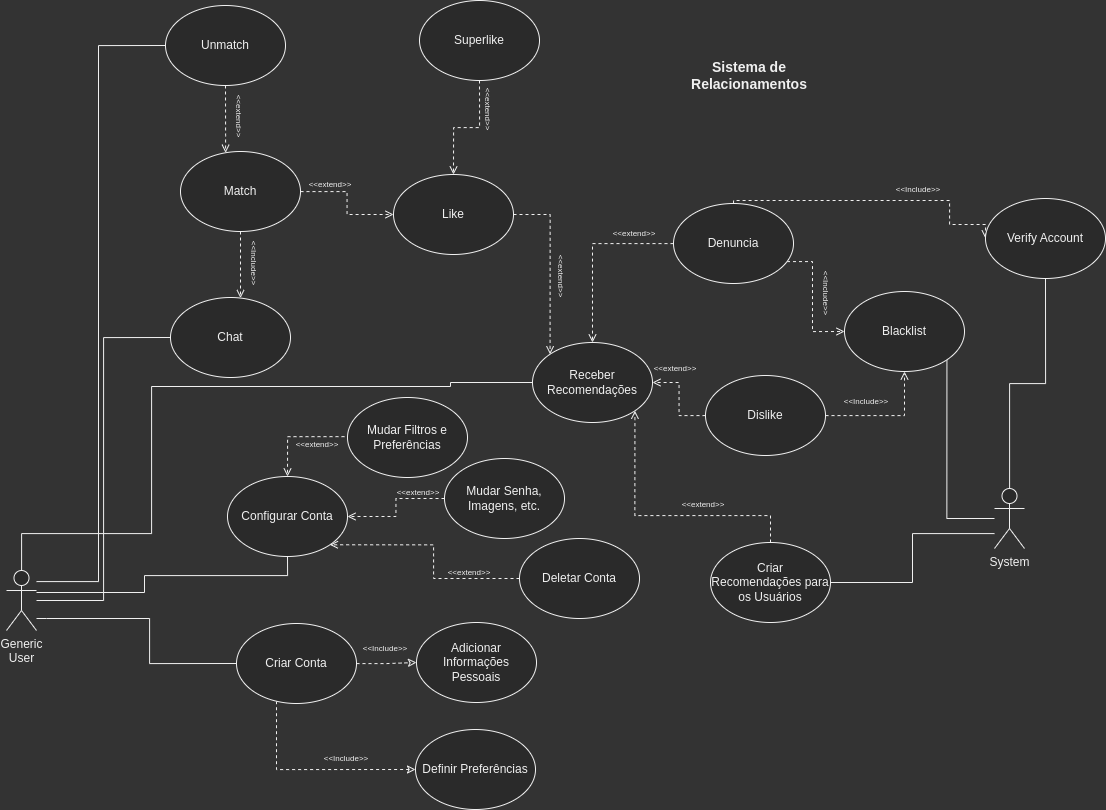

The diagram above was exported from draw.io. Its source (the exported page's mxGraphModel, read from the mxfile embedded in the PNG):
<mxGraphModel dx="1422" dy="1031" grid="0" gridSize="10" guides="1" tooltips="1" connect="1" arrows="1" fold="1" page="1" pageScale="1" pageWidth="1169" pageHeight="827" background="#333333" math="0" shadow="0">
  <root>
    <mxCell id="0" />
    <mxCell id="1" parent="0" />
    <mxCell id="l32DJGtVyzONxHXfY-Ln-10" style="edgeStyle=orthogonalEdgeStyle;rounded=0;orthogonalLoop=1;jettySize=auto;html=1;entryX=0;entryY=0.5;entryDx=0;entryDy=0;endArrow=none;endFill=0;" parent="1" source="l32DJGtVyzONxHXfY-Ln-5" target="l32DJGtVyzONxHXfY-Ln-7" edge="1">
      <mxGeometry relative="1" as="geometry">
        <Array as="points">
          <mxPoint x="92" y="635" />
          <mxPoint x="195" y="635" />
          <mxPoint x="195" y="747" />
        </Array>
      </mxGeometry>
    </mxCell>
    <mxCell id="_QkGTINlWm3ZBMpklZ2M-16" style="edgeStyle=orthogonalEdgeStyle;rounded=0;orthogonalLoop=1;jettySize=auto;html=1;fontSize=8;endArrow=none;endFill=0;" parent="1" source="l32DJGtVyzONxHXfY-Ln-5" target="_QkGTINlWm3ZBMpklZ2M-11" edge="1">
      <mxGeometry relative="1" as="geometry">
        <Array as="points">
          <mxPoint x="190" y="609" />
          <mxPoint x="190" y="592" />
        </Array>
      </mxGeometry>
    </mxCell>
    <mxCell id="_QkGTINlWm3ZBMpklZ2M-18" style="edgeStyle=orthogonalEdgeStyle;rounded=0;orthogonalLoop=1;jettySize=auto;html=1;entryX=0;entryY=0.5;entryDx=0;entryDy=0;fontSize=8;endArrow=none;endFill=0;" parent="1" source="l32DJGtVyzONxHXfY-Ln-5" target="_QkGTINlWm3ZBMpklZ2M-28" edge="1">
      <mxGeometry relative="1" as="geometry">
        <mxPoint x="304" y="302" as="targetPoint" />
        <Array as="points">
          <mxPoint x="67" y="550" />
          <mxPoint x="197" y="550" />
          <mxPoint x="197" y="403" />
          <mxPoint x="496" y="403" />
          <mxPoint x="496" y="399" />
        </Array>
      </mxGeometry>
    </mxCell>
    <mxCell id="_QkGTINlWm3ZBMpklZ2M-61" style="edgeStyle=orthogonalEdgeStyle;rounded=0;orthogonalLoop=1;jettySize=auto;html=1;entryX=0;entryY=0.5;entryDx=0;entryDy=0;fontSize=8;endArrow=none;endFill=0;" parent="1" source="l32DJGtVyzONxHXfY-Ln-5" target="_QkGTINlWm3ZBMpklZ2M-58" edge="1">
      <mxGeometry relative="1" as="geometry" />
    </mxCell>
    <mxCell id="_QkGTINlWm3ZBMpklZ2M-62" style="edgeStyle=orthogonalEdgeStyle;rounded=0;orthogonalLoop=1;jettySize=auto;html=1;entryX=0;entryY=0.5;entryDx=0;entryDy=0;fontSize=8;endArrow=none;endFill=0;" parent="1" source="l32DJGtVyzONxHXfY-Ln-5" target="_QkGTINlWm3ZBMpklZ2M-59" edge="1">
      <mxGeometry relative="1" as="geometry">
        <Array as="points">
          <mxPoint x="144" y="598" />
          <mxPoint x="144" y="62" />
        </Array>
      </mxGeometry>
    </mxCell>
    <mxCell id="l32DJGtVyzONxHXfY-Ln-5" value="Generic &lt;br&gt;User" style="shape=umlActor;verticalLabelPosition=bottom;verticalAlign=top;html=1;outlineConnect=0;" parent="1" vertex="1">
      <mxGeometry x="52" y="587" width="30" height="60" as="geometry" />
    </mxCell>
    <mxCell id="_QkGTINlWm3ZBMpklZ2M-90" style="edgeStyle=orthogonalEdgeStyle;rounded=0;orthogonalLoop=1;jettySize=auto;html=1;fontSize=8;endArrow=none;endFill=0;" parent="1" source="_QkGTINlWm3ZBMpklZ2M-1" target="_QkGTINlWm3ZBMpklZ2M-47" edge="1">
      <mxGeometry relative="1" as="geometry" />
    </mxCell>
    <mxCell id="_QkGTINlWm3ZBMpklZ2M-91" style="edgeStyle=orthogonalEdgeStyle;rounded=0;orthogonalLoop=1;jettySize=auto;html=1;entryX=1;entryY=1;entryDx=0;entryDy=0;fontSize=8;endArrow=none;endFill=0;" parent="1" source="_QkGTINlWm3ZBMpklZ2M-1" target="_QkGTINlWm3ZBMpklZ2M-41" edge="1">
      <mxGeometry relative="1" as="geometry" />
    </mxCell>
    <mxCell id="_QkGTINlWm3ZBMpklZ2M-92" style="edgeStyle=orthogonalEdgeStyle;rounded=0;orthogonalLoop=1;jettySize=auto;html=1;fontSize=8;endArrow=none;endFill=0;" parent="1" source="_QkGTINlWm3ZBMpklZ2M-1" target="_QkGTINlWm3ZBMpklZ2M-32" edge="1">
      <mxGeometry relative="1" as="geometry">
        <Array as="points">
          <mxPoint x="958" y="550" />
          <mxPoint x="958" y="599" />
        </Array>
      </mxGeometry>
    </mxCell>
    <mxCell id="_QkGTINlWm3ZBMpklZ2M-1" value="System" style="shape=umlActor;verticalLabelPosition=bottom;verticalAlign=top;html=1;outlineConnect=0;" parent="1" vertex="1">
      <mxGeometry x="1040" y="505" width="30" height="60" as="geometry" />
    </mxCell>
    <mxCell id="l32DJGtVyzONxHXfY-Ln-14" style="edgeStyle=orthogonalEdgeStyle;rounded=0;orthogonalLoop=1;jettySize=auto;html=1;endArrow=classic;endFill=0;dashed=1;" parent="1" source="l32DJGtVyzONxHXfY-Ln-7" target="l32DJGtVyzONxHXfY-Ln-12" edge="1">
      <mxGeometry relative="1" as="geometry" />
    </mxCell>
    <mxCell id="l32DJGtVyzONxHXfY-Ln-15" style="edgeStyle=orthogonalEdgeStyle;rounded=0;orthogonalLoop=1;jettySize=auto;html=1;entryX=0;entryY=0.5;entryDx=0;entryDy=0;dashed=1;endArrow=classic;endFill=0;" parent="1" source="l32DJGtVyzONxHXfY-Ln-7" target="l32DJGtVyzONxHXfY-Ln-13" edge="1">
      <mxGeometry relative="1" as="geometry">
        <Array as="points">
          <mxPoint x="322" y="658" />
        </Array>
      </mxGeometry>
    </mxCell>
    <mxCell id="l32DJGtVyzONxHXfY-Ln-7" value="Criar Conta" style="ellipse;whiteSpace=wrap;html=1;" parent="1" vertex="1">
      <mxGeometry x="282" y="640" width="120" height="80" as="geometry" />
    </mxCell>
    <mxCell id="l32DJGtVyzONxHXfY-Ln-12" value="Adicionar Informações Pessoais" style="ellipse;whiteSpace=wrap;html=1;" parent="1" vertex="1">
      <mxGeometry x="462" y="639" width="120" height="80" as="geometry" />
    </mxCell>
    <mxCell id="l32DJGtVyzONxHXfY-Ln-13" value="Definir Preferências" style="ellipse;whiteSpace=wrap;html=1;" parent="1" vertex="1">
      <mxGeometry x="461" y="746" width="120" height="80" as="geometry" />
    </mxCell>
    <mxCell id="_QkGTINlWm3ZBMpklZ2M-11" value="Configurar Conta" style="ellipse;whiteSpace=wrap;html=1;" parent="1" vertex="1">
      <mxGeometry x="273" y="493" width="120" height="80" as="geometry" />
    </mxCell>
    <mxCell id="_QkGTINlWm3ZBMpklZ2M-12" value="&lt;font style=&quot;font-size: 8px;&quot;&gt;&amp;lt;&amp;lt;Include&amp;gt;&amp;gt;&lt;/font&gt;" style="text;html=1;strokeColor=none;fillColor=none;align=center;verticalAlign=middle;whiteSpace=wrap;rounded=0;" parent="1" vertex="1">
      <mxGeometry x="401" y="649" width="60" height="30" as="geometry" />
    </mxCell>
    <mxCell id="_QkGTINlWm3ZBMpklZ2M-13" value="&lt;font style=&quot;font-size: 8px;&quot;&gt;&amp;lt;&amp;lt;Include&amp;gt;&amp;gt;&lt;/font&gt;" style="text;html=1;strokeColor=none;fillColor=none;align=center;verticalAlign=middle;whiteSpace=wrap;rounded=0;" parent="1" vertex="1">
      <mxGeometry x="362" y="759" width="60" height="30" as="geometry" />
    </mxCell>
    <mxCell id="_QkGTINlWm3ZBMpklZ2M-20" style="edgeStyle=orthogonalEdgeStyle;rounded=0;orthogonalLoop=1;jettySize=auto;html=1;fontSize=8;endArrow=open;endFill=0;dashed=1;" parent="1" source="_QkGTINlWm3ZBMpklZ2M-19" target="_QkGTINlWm3ZBMpklZ2M-11" edge="1">
      <mxGeometry relative="1" as="geometry" />
    </mxCell>
    <mxCell id="_QkGTINlWm3ZBMpklZ2M-19" value="Mudar Senha, Imagens, etc." style="ellipse;whiteSpace=wrap;html=1;" parent="1" vertex="1">
      <mxGeometry x="490" y="475" width="120" height="80" as="geometry" />
    </mxCell>
    <mxCell id="_QkGTINlWm3ZBMpklZ2M-23" style="edgeStyle=orthogonalEdgeStyle;rounded=0;orthogonalLoop=1;jettySize=auto;html=1;entryX=1;entryY=1;entryDx=0;entryDy=0;dashed=1;fontSize=8;endArrow=open;endFill=0;" parent="1" source="_QkGTINlWm3ZBMpklZ2M-21" target="_QkGTINlWm3ZBMpklZ2M-11" edge="1">
      <mxGeometry relative="1" as="geometry" />
    </mxCell>
    <mxCell id="_QkGTINlWm3ZBMpklZ2M-21" value="Deletar Conta" style="ellipse;whiteSpace=wrap;html=1;" parent="1" vertex="1">
      <mxGeometry x="565" y="555" width="120" height="80" as="geometry" />
    </mxCell>
    <mxCell id="_QkGTINlWm3ZBMpklZ2M-24" style="edgeStyle=orthogonalEdgeStyle;rounded=0;orthogonalLoop=1;jettySize=auto;html=1;entryX=0.5;entryY=0;entryDx=0;entryDy=0;dashed=1;fontSize=8;endArrow=open;endFill=0;" parent="1" target="_QkGTINlWm3ZBMpklZ2M-11" edge="1">
      <mxGeometry relative="1" as="geometry">
        <mxPoint x="396.00038265428157" y="453.14285714285734" as="sourcePoint" />
      </mxGeometry>
    </mxCell>
    <mxCell id="_QkGTINlWm3ZBMpklZ2M-22" value="Mudar Filtros e Preferências" style="ellipse;whiteSpace=wrap;html=1;" parent="1" vertex="1">
      <mxGeometry x="393" y="414" width="120" height="80" as="geometry" />
    </mxCell>
    <mxCell id="_QkGTINlWm3ZBMpklZ2M-25" value="&lt;font style=&quot;font-size: 8px;&quot;&gt;&amp;lt;&amp;lt;extend&amp;gt;&amp;gt;&lt;/font&gt;" style="text;html=1;strokeColor=none;fillColor=none;align=center;verticalAlign=middle;whiteSpace=wrap;rounded=0;" parent="1" vertex="1">
      <mxGeometry x="485" y="573" width="60" height="30" as="geometry" />
    </mxCell>
    <mxCell id="_QkGTINlWm3ZBMpklZ2M-26" value="&lt;font style=&quot;font-size: 8px;&quot;&gt;&amp;lt;&amp;lt;extend&amp;gt;&amp;gt;&lt;/font&gt;" style="text;html=1;strokeColor=none;fillColor=none;align=center;verticalAlign=middle;whiteSpace=wrap;rounded=0;" parent="1" vertex="1">
      <mxGeometry x="434" y="493" width="60" height="30" as="geometry" />
    </mxCell>
    <mxCell id="_QkGTINlWm3ZBMpklZ2M-27" value="&lt;font style=&quot;font-size: 8px;&quot;&gt;&amp;lt;&amp;lt;extend&amp;gt;&amp;gt;&lt;/font&gt;" style="text;html=1;strokeColor=none;fillColor=none;align=center;verticalAlign=middle;whiteSpace=wrap;rounded=0;" parent="1" vertex="1">
      <mxGeometry x="333" y="445" width="60" height="30" as="geometry" />
    </mxCell>
    <mxCell id="_QkGTINlWm3ZBMpklZ2M-28" value="Receber Recomendações" style="ellipse;whiteSpace=wrap;html=1;" parent="1" vertex="1">
      <mxGeometry x="578" y="359" width="120" height="80" as="geometry" />
    </mxCell>
    <mxCell id="_QkGTINlWm3ZBMpklZ2M-88" style="edgeStyle=orthogonalEdgeStyle;rounded=0;orthogonalLoop=1;jettySize=auto;html=1;entryX=1;entryY=1;entryDx=0;entryDy=0;fontSize=8;endArrow=open;endFill=0;dashed=1;" parent="1" source="_QkGTINlWm3ZBMpklZ2M-32" target="_QkGTINlWm3ZBMpklZ2M-28" edge="1">
      <mxGeometry relative="1" as="geometry">
        <Array as="points">
          <mxPoint x="816" y="532" />
          <mxPoint x="680" y="532" />
        </Array>
      </mxGeometry>
    </mxCell>
    <mxCell id="_QkGTINlWm3ZBMpklZ2M-32" value="Criar Recomendações para os Usuários" style="ellipse;whiteSpace=wrap;html=1;" parent="1" vertex="1">
      <mxGeometry x="756" y="559" width="120" height="80" as="geometry" />
    </mxCell>
    <mxCell id="_QkGTINlWm3ZBMpklZ2M-42" style="edgeStyle=orthogonalEdgeStyle;rounded=0;orthogonalLoop=1;jettySize=auto;html=1;dashed=1;fontSize=8;endArrow=open;endFill=0;" parent="1" source="_QkGTINlWm3ZBMpklZ2M-37" target="_QkGTINlWm3ZBMpklZ2M-41" edge="1">
      <mxGeometry relative="1" as="geometry" />
    </mxCell>
    <mxCell id="_QkGTINlWm3ZBMpklZ2M-67" style="edgeStyle=orthogonalEdgeStyle;rounded=0;orthogonalLoop=1;jettySize=auto;html=1;fontSize=8;endArrow=open;endFill=0;dashed=1;" parent="1" source="_QkGTINlWm3ZBMpklZ2M-37" target="_QkGTINlWm3ZBMpklZ2M-28" edge="1">
      <mxGeometry relative="1" as="geometry" />
    </mxCell>
    <mxCell id="_QkGTINlWm3ZBMpklZ2M-37" value="Dislike" style="ellipse;whiteSpace=wrap;html=1;" parent="1" vertex="1">
      <mxGeometry x="751" y="392" width="120" height="80" as="geometry" />
    </mxCell>
    <mxCell id="_QkGTINlWm3ZBMpklZ2M-69" style="edgeStyle=orthogonalEdgeStyle;rounded=0;orthogonalLoop=1;jettySize=auto;html=1;entryX=0;entryY=0;entryDx=0;entryDy=0;dashed=1;fontSize=8;endArrow=open;endFill=0;" parent="1" source="_QkGTINlWm3ZBMpklZ2M-38" target="_QkGTINlWm3ZBMpklZ2M-28" edge="1">
      <mxGeometry relative="1" as="geometry" />
    </mxCell>
    <mxCell id="_QkGTINlWm3ZBMpklZ2M-38" value="Like" style="ellipse;whiteSpace=wrap;html=1;" parent="1" vertex="1">
      <mxGeometry x="439" y="191" width="120" height="80" as="geometry" />
    </mxCell>
    <mxCell id="_QkGTINlWm3ZBMpklZ2M-46" style="edgeStyle=orthogonalEdgeStyle;rounded=0;orthogonalLoop=1;jettySize=auto;html=1;entryX=0;entryY=0.5;entryDx=0;entryDy=0;dashed=1;fontSize=8;endArrow=open;endFill=0;" parent="1" source="_QkGTINlWm3ZBMpklZ2M-39" target="_QkGTINlWm3ZBMpklZ2M-41" edge="1">
      <mxGeometry relative="1" as="geometry">
        <Array as="points">
          <mxPoint x="858" y="278" />
          <mxPoint x="858" y="348" />
        </Array>
      </mxGeometry>
    </mxCell>
    <mxCell id="_QkGTINlWm3ZBMpklZ2M-48" style="edgeStyle=orthogonalEdgeStyle;rounded=0;orthogonalLoop=1;jettySize=auto;html=1;entryX=0;entryY=0.5;entryDx=0;entryDy=0;dashed=1;fontSize=8;endArrow=open;endFill=0;" parent="1" source="_QkGTINlWm3ZBMpklZ2M-39" target="_QkGTINlWm3ZBMpklZ2M-47" edge="1">
      <mxGeometry relative="1" as="geometry">
        <Array as="points">
          <mxPoint x="995" y="217" />
          <mxPoint x="995" y="241" />
        </Array>
      </mxGeometry>
    </mxCell>
    <mxCell id="_QkGTINlWm3ZBMpklZ2M-68" style="edgeStyle=orthogonalEdgeStyle;rounded=0;orthogonalLoop=1;jettySize=auto;html=1;dashed=1;fontSize=8;endArrow=open;endFill=0;" parent="1" source="_QkGTINlWm3ZBMpklZ2M-39" target="_QkGTINlWm3ZBMpklZ2M-28" edge="1">
      <mxGeometry relative="1" as="geometry" />
    </mxCell>
    <mxCell id="_QkGTINlWm3ZBMpklZ2M-39" value="Denuncia" style="ellipse;whiteSpace=wrap;html=1;" parent="1" vertex="1">
      <mxGeometry x="719" y="220" width="120" height="80" as="geometry" />
    </mxCell>
    <mxCell id="_QkGTINlWm3ZBMpklZ2M-55" style="edgeStyle=orthogonalEdgeStyle;rounded=0;orthogonalLoop=1;jettySize=auto;html=1;entryX=0.5;entryY=0;entryDx=0;entryDy=0;dashed=1;fontSize=8;endArrow=open;endFill=0;" parent="1" source="_QkGTINlWm3ZBMpklZ2M-40" target="_QkGTINlWm3ZBMpklZ2M-38" edge="1">
      <mxGeometry relative="1" as="geometry" />
    </mxCell>
    <mxCell id="_QkGTINlWm3ZBMpklZ2M-40" value="Superlike" style="ellipse;whiteSpace=wrap;html=1;" parent="1" vertex="1">
      <mxGeometry x="465" y="17" width="120" height="80" as="geometry" />
    </mxCell>
    <mxCell id="_QkGTINlWm3ZBMpklZ2M-41" value="Blacklist" style="ellipse;whiteSpace=wrap;html=1;" parent="1" vertex="1">
      <mxGeometry x="890" y="308" width="120" height="80" as="geometry" />
    </mxCell>
    <mxCell id="_QkGTINlWm3ZBMpklZ2M-47" value="Verify Account" style="ellipse;whiteSpace=wrap;html=1;" parent="1" vertex="1">
      <mxGeometry x="1031" y="215" width="120" height="80" as="geometry" />
    </mxCell>
    <mxCell id="_QkGTINlWm3ZBMpklZ2M-70" style="edgeStyle=orthogonalEdgeStyle;rounded=0;orthogonalLoop=1;jettySize=auto;html=1;entryX=0;entryY=0.5;entryDx=0;entryDy=0;dashed=1;fontSize=8;endArrow=open;endFill=0;" parent="1" source="_QkGTINlWm3ZBMpklZ2M-50" target="_QkGTINlWm3ZBMpklZ2M-38" edge="1">
      <mxGeometry relative="1" as="geometry" />
    </mxCell>
    <mxCell id="_QkGTINlWm3ZBMpklZ2M-73" style="edgeStyle=orthogonalEdgeStyle;rounded=0;orthogonalLoop=1;jettySize=auto;html=1;dashed=1;fontSize=8;endArrow=open;endFill=0;" parent="1" source="_QkGTINlWm3ZBMpklZ2M-50" target="_QkGTINlWm3ZBMpklZ2M-58" edge="1">
      <mxGeometry relative="1" as="geometry">
        <Array as="points">
          <mxPoint x="286" y="295" />
          <mxPoint x="286" y="295" />
        </Array>
      </mxGeometry>
    </mxCell>
    <mxCell id="_QkGTINlWm3ZBMpklZ2M-50" value="Match" style="ellipse;whiteSpace=wrap;html=1;" parent="1" vertex="1">
      <mxGeometry x="226" y="168" width="120" height="80" as="geometry" />
    </mxCell>
    <mxCell id="_QkGTINlWm3ZBMpklZ2M-58" value="Chat" style="ellipse;whiteSpace=wrap;html=1;" parent="1" vertex="1">
      <mxGeometry x="216" y="314" width="120" height="80" as="geometry" />
    </mxCell>
    <mxCell id="_QkGTINlWm3ZBMpklZ2M-71" style="edgeStyle=orthogonalEdgeStyle;rounded=0;orthogonalLoop=1;jettySize=auto;html=1;dashed=1;fontSize=8;endArrow=open;endFill=0;" parent="1" source="_QkGTINlWm3ZBMpklZ2M-59" target="_QkGTINlWm3ZBMpklZ2M-50" edge="1">
      <mxGeometry relative="1" as="geometry">
        <Array as="points">
          <mxPoint x="271" y="152" />
          <mxPoint x="271" y="152" />
        </Array>
      </mxGeometry>
    </mxCell>
    <mxCell id="_QkGTINlWm3ZBMpklZ2M-59" value="Unmatch" style="ellipse;whiteSpace=wrap;html=1;" parent="1" vertex="1">
      <mxGeometry x="211" y="22" width="120" height="80" as="geometry" />
    </mxCell>
    <mxCell id="_QkGTINlWm3ZBMpklZ2M-75" value="&lt;font style=&quot;font-size: 8px;&quot;&gt;&amp;lt;&amp;lt;extend&amp;gt;&amp;gt;&lt;/font&gt;" style="text;html=1;strokeColor=none;fillColor=none;align=center;verticalAlign=middle;whiteSpace=wrap;rounded=0;" parent="1" vertex="1">
      <mxGeometry x="346" y="185" width="60" height="30" as="geometry" />
    </mxCell>
    <mxCell id="_QkGTINlWm3ZBMpklZ2M-76" value="&lt;font style=&quot;font-size: 8px;&quot;&gt;&amp;lt;&amp;lt;extend&amp;gt;&amp;gt;&lt;/font&gt;" style="text;html=1;strokeColor=none;fillColor=none;align=center;verticalAlign=middle;whiteSpace=wrap;rounded=0;rotation=90;" parent="1" vertex="1">
      <mxGeometry x="505" y="111" width="60" height="30" as="geometry" />
    </mxCell>
    <mxCell id="_QkGTINlWm3ZBMpklZ2M-77" value="&lt;font style=&quot;font-size: 8px;&quot;&gt;&amp;lt;&amp;lt;extend&amp;gt;&amp;gt;&lt;/font&gt;" style="text;html=1;strokeColor=none;fillColor=none;align=center;verticalAlign=middle;whiteSpace=wrap;rounded=0;rotation=90;" parent="1" vertex="1">
      <mxGeometry x="256" y="118" width="60" height="30" as="geometry" />
    </mxCell>
    <mxCell id="_QkGTINlWm3ZBMpklZ2M-78" value="&lt;font style=&quot;font-size: 8px;&quot;&gt;&amp;lt;&amp;lt;extend&amp;gt;&amp;gt;&lt;/font&gt;" style="text;html=1;strokeColor=none;fillColor=none;align=center;verticalAlign=middle;whiteSpace=wrap;rounded=0;rotation=90;" parent="1" vertex="1">
      <mxGeometry x="578" y="278" width="60" height="30" as="geometry" />
    </mxCell>
    <mxCell id="_QkGTINlWm3ZBMpklZ2M-79" value="&lt;font style=&quot;font-size: 8px;&quot;&gt;&amp;lt;&amp;lt;extend&amp;gt;&amp;gt;&lt;/font&gt;" style="text;html=1;strokeColor=none;fillColor=none;align=center;verticalAlign=middle;whiteSpace=wrap;rounded=0;" parent="1" vertex="1">
      <mxGeometry x="650" y="234" width="60" height="30" as="geometry" />
    </mxCell>
    <mxCell id="_QkGTINlWm3ZBMpklZ2M-80" value="&lt;font style=&quot;font-size: 8px;&quot;&gt;&amp;lt;&amp;lt;extend&amp;gt;&amp;gt;&lt;/font&gt;" style="text;html=1;strokeColor=none;fillColor=none;align=center;verticalAlign=middle;whiteSpace=wrap;rounded=0;" parent="1" vertex="1">
      <mxGeometry x="691" y="369" width="60" height="30" as="geometry" />
    </mxCell>
    <mxCell id="_QkGTINlWm3ZBMpklZ2M-82" value="&lt;font style=&quot;font-size: 8px;&quot;&gt;&amp;lt;&amp;lt;Include&amp;gt;&amp;gt;&lt;/font&gt;" style="text;html=1;strokeColor=none;fillColor=none;align=center;verticalAlign=middle;whiteSpace=wrap;rounded=0;rotation=90;" parent="1" vertex="1">
      <mxGeometry x="271" y="265" width="60" height="30" as="geometry" />
    </mxCell>
    <mxCell id="_QkGTINlWm3ZBMpklZ2M-84" value="&lt;font style=&quot;font-size: 8px;&quot;&gt;&amp;lt;&amp;lt;Include&amp;gt;&amp;gt;&lt;/font&gt;" style="text;html=1;strokeColor=none;fillColor=none;align=center;verticalAlign=middle;whiteSpace=wrap;rounded=0;rotation=90;" parent="1" vertex="1">
      <mxGeometry x="843" y="295" width="60" height="30" as="geometry" />
    </mxCell>
    <mxCell id="_QkGTINlWm3ZBMpklZ2M-85" value="&lt;font style=&quot;font-size: 8px;&quot;&gt;&amp;lt;&amp;lt;Include&amp;gt;&amp;gt;&lt;/font&gt;" style="text;html=1;strokeColor=none;fillColor=none;align=center;verticalAlign=middle;whiteSpace=wrap;rounded=0;" parent="1" vertex="1">
      <mxGeometry x="934" y="190" width="60" height="30" as="geometry" />
    </mxCell>
    <mxCell id="_QkGTINlWm3ZBMpklZ2M-89" value="&lt;font style=&quot;font-size: 8px;&quot;&gt;&amp;lt;&amp;lt;extend&amp;gt;&amp;gt;&lt;/font&gt;" style="text;html=1;strokeColor=none;fillColor=none;align=center;verticalAlign=middle;whiteSpace=wrap;rounded=0;" parent="1" vertex="1">
      <mxGeometry x="719" y="505" width="60" height="30" as="geometry" />
    </mxCell>
    <mxCell id="_QkGTINlWm3ZBMpklZ2M-93" value="&lt;font style=&quot;font-size: 8px;&quot;&gt;&amp;lt;&amp;lt;Include&amp;gt;&amp;gt;&lt;/font&gt;" style="text;html=1;strokeColor=none;fillColor=none;align=center;verticalAlign=middle;whiteSpace=wrap;rounded=0;" parent="1" vertex="1">
      <mxGeometry x="882" y="402" width="60" height="30" as="geometry" />
    </mxCell>
    <mxCell id="_QkGTINlWm3ZBMpklZ2M-94" value="&lt;font style=&quot;font-size: 14px;&quot;&gt;&lt;b&gt;Sistema de Relacionamentos&lt;/b&gt;&lt;/font&gt;" style="text;html=1;strokeColor=none;fillColor=none;align=center;verticalAlign=middle;whiteSpace=wrap;rounded=0;fontSize=8;" parent="1" vertex="1">
      <mxGeometry x="719" y="64" width="152" height="57" as="geometry" />
    </mxCell>
  </root>
</mxGraphModel>